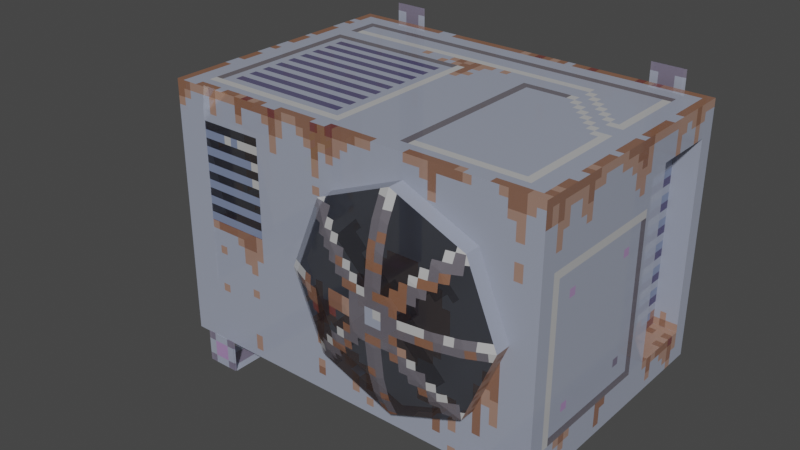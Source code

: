 # Source: air_conditioner.blend  (saved by Blender 3.1.7; exported with 4.5.12 LTS)
import bpy
from mathutils import Matrix  # noqa: F401  (used for matrix-valued properties, if any)

bpy.ops.wm.read_factory_settings(use_empty=True)
scene = bpy.context.scene
scene.name = 'Scene'

# ---- collections
col_collection = bpy.data.collections.new('Collection'); scene.collection.children.link(col_collection)

# ---- images (referenced by path relative to the original .blend; pixels are not part of the script)
import os
ASSET_DIR = os.environ.get("B2B_ASSET_DIR", "")  # directory of the original .blend (textures are referenced by path, not embedded)
HERE = os.path.dirname(os.path.abspath(__file__))  # packed textures are extracted next to this script under _unpacked/

def load_image(name, relpath, width, height, colorspace="sRGB"):
    """Load a texture the original file referenced (path relative to the .blend, or extracted next to this script)."""
    p = next((c for c in (os.path.join(HERE, relpath), os.path.join(ASSET_DIR, relpath)) if relpath and os.path.exists(c)), "")
    if p:
        img = bpy.data.images.load(p, check_existing=True)
        img.name = name
    else:  # same state as the original file: an image datablock whose file is absent (Cycles renders it pink)
        img = bpy.data.images.new(name, width, height)
        img.source = "FILE"
        img.filepath = "//" + (relpath or name)
    img.colorspace_settings.name = colorspace
    return img
img_air_conditioner_albedo_png = load_image('Air Conditioner Albedo.png', '_unpacked/Air_Conditioner_Albedo.fc5eade7.png', 128, 128, 'sRGB')

# ---- materials (node trees are filled in below, after node groups)
mat_material = bpy.data.materials.new('Material')
mat_material.alpha_threshold = 0.0
mat_material.use_transparent_shadow = False
mat_material.line_color = (0.0, 0.0, 0.0, 1.0)

# ---- material node trees
mat_material.use_nodes = True; mat_material.node_tree.nodes.clear()
_N = mat_material.node_tree.nodes; _L = mat_material.node_tree.links
n0 = _N.new('ShaderNodeBsdfPrincipled'); n0.name = 'Principled BSDF'; n0.location = (10, 300)
n0.distribution = 'GGX'
n0.subsurface_method = 'BURLEY'
n0.inputs[2].default_value = 0.4
n0.inputs[3].default_value = 1.45
n0.inputs[27].default_value = (0.0, 0.0, 0.0, 1.0)
n0.inputs[28].default_value = 1.0
n1 = _N.new('ShaderNodeTexImage'); n1.name = 'Image Texture'; n1.location = (-280, 280)
n1.image = img_air_conditioner_albedo_png
n1.interpolation = 'Closest'
n2 = _N.new('ShaderNodeOutputMaterial'); n2.name = 'Material Output'; n2.location = (550, 297)
n3 = _N.new('ShaderNodeMixShader'); n3.name = 'Mix Shader'; n3.location = (330, 334)
n4 = _N.new('ShaderNodeBsdfTransparent'); n4.name = 'Transparent BSDF'; n4.location = (299, 4)
_L.new(n3.outputs[0], n2.inputs[0])
_L.new(n1.outputs[0], n0.inputs[0])
_L.new(n1.outputs[1], n0.inputs[4])
_L.new(n0.outputs[0], n3.inputs[1])
_L.new(n4.outputs[0], n3.inputs[2])
n2.is_active_output = True

# ---- world
world_world = bpy.data.worlds.new('World'); scene.world = world_world
world_world.use_nodes = True; world_world.node_tree.nodes.clear()
_N = world_world.node_tree.nodes; _L = world_world.node_tree.links
n0 = _N.new('ShaderNodeOutputWorld'); n0.name = 'World Output'; n0.location = (300, 300)
n1 = _N.new('ShaderNodeBackground'); n1.name = 'Background'; n1.location = (10, 300)
n1.inputs[0].default_value = (0.05088, 0.05088, 0.05088, 1.0)
_L.new(n1.outputs[0], n0.inputs[0])
n0.is_active_output = True
world_world.color = (0.05088, 0.05088, 0.05088)
world_world.use_sun_shadow = False
world_world.sun_shadow_jitter_overblur = 0.0

# ---- meshes
me_cube_001 = bpy.data.meshes.new('Cube.001')
me_cube_001.from_pydata([(-0.001333, -0.1404, 0.3917), (0.07477, -0.1404, 0.422), (0.107, -0.1404, 0.4999), (0.07477, -0.1404, 0.5777), (-0.001333, -0.1404, 0.6109), (-0.1658, -0.1266, 0.663), (-0.233, -0.1266, 0.5005), (-0.1658, -0.1266, 0.3381), (-0.0005769, -0.1266, 0.2748), (0.1591, -0.1266, 0.3381), (0.2264, -0.1266, 0.5005), (0.1591, -0.1266, 0.663), (-0.0005769, -0.1266, 0.7324), (0.0, -0.1033, 0.1848), (-0.2305, -0.1033, 0.2732), (-0.3245, -0.1033, 0.5002), (-0.2305, -0.1033, 0.7272), (0.0, -0.1033, 0.8242), (0.2235, -0.1033, 0.7272), (0.3175, -0.1033, 0.5002), (0.2235, -0.1033, 0.2732), (0.2848, -0.0625, 0.7884), (0.4043, -0.0625, 0.4999), (0.2848, -0.0625, 0.2115), (-0.0002448, -0.0625, 0.09911), (-0.2921, -0.0625, 0.2115), (-0.4116, -0.0625, 0.4999), (0.0, -0.0625, 0.9117), (-0.2921, -0.0625, 0.7884), (0.2847, 4.314e-09, 0.7885), (0.4042, 7.354e-09, 0.5), (0.2847, 2.863e-08, 0.2115), (-0.0002766, 0.0, 0.09919), (-0.2922, 2.863e-08, 0.2115), (-0.4117, 7.354e-09, 0.5), (-0.2922, 4.314e-09, 0.7885), (0.0, 0.0, 0.9117), (-0.08088, -0.1404, 0.422), (-0.1131, -0.1404, 0.4999), (-0.08088, -0.1404, 0.5777), (0.0, -0.1404, 0.5), (-1.0, 0.0, 0.0), (-1.0, 0.0, 1.0), (-1.0, 1.0, 0.0), (-1.0, 1.0, 1.0), (0.5, 0.6875, 0.125), (0.5, 0.6875, 0.875), (0.5, 0.9375, 0.125), (0.5, 0.9375, 0.875), (-1.0, 0.8125, 0.3125), (-1.0, 0.9375, 0.3125), (-1.0, 0.8125, 0.75), (-1.0, 0.9375, 0.75), (-1.062, 0.8125, 0.6875), (-1.062, 0.8125, 0.3125), (-1.062, 0.9375, 0.6875), (-1.062, 0.9375, 0.3125), (0.5, 0.0, 1.0), (-0.625, 0.0, 0.5), (-0.875, 0.0, 0.5), (-0.625, 0.0, 0.8765), (-0.75, -0.0625, 0.0625), (-0.875, -0.0625, 0.0625), (-0.75, -0.0625, -0.0625), (-0.875, -0.0625, -0.0625), (-0.75, 1.031, -0.0625), (-0.875, 1.031, -0.0625), (-0.75, 1.031, 1.062), (-0.875, 1.031, 1.062), (0.375, -0.0625, 0.0625), (0.25, -0.0625, 0.0625), (0.375, -0.0625, -0.0625), (0.25, -0.0625, -0.0625), (0.375, 1.031, -0.0625), (0.25, 1.031, -0.0625), (0.375, 1.031, 1.062), (0.25, 1.031, 1.062), (-0.9375, 0.4062, 0.75), (-0.9375, 0.2812, 0.75), (-0.9375, 0.3438, 0.8125), (-1.281, 0.3438, 0.8125), (-1.156, 0.3438, 0.6875), (-1.219, 0.4062, 0.75), (-1.219, 0.2812, 0.75), (-1.219, 0.4062, 0.125), (-1.281, 0.3438, 0.0625), (-1.219, 0.2812, 0.0), (-1.219, 1.062, 0.125), (-1.281, 1.062, 0.0625), (-1.219, 1.062, 0.0), (-0.875, 0.0, 0.8765), (-0.625, 0.0625, 0.5), (-0.875, 0.0625, 0.5), (0.5, 0.0, 0.0), (0.5, 1.0, 0.0), (0.5, 1.0, 1.0), (0.4062, 0.6875, 0.125), (0.4062, 0.6875, 0.875), (0.4062, 0.9375, 0.125), (0.4062, 0.9375, 0.875), (-0.9375, 0.3438, 0.6875), (-1.156, 0.3438, 0.0625), (-1.156, 1.062, 0.0625), (-1.219, 0.7188, 0.1309), (-1.287, 0.7188, 0.0625), (-1.219, 0.7188, -0.005859), (-1.15, 0.7188, 0.0625), (-1.219, 1.0, 0.1309), (-1.287, 1.0, 0.0625), (-1.219, 1.0, -0.005859), (-1.15, 1.0, 0.0625), (-1.287, 0.7188, -0.1562), (-1.287, 1.0, -0.1562), (-1.288, 0.7188, 0.05859), (-1.288, 1.0, 0.05859), (-1.288, 0.7188, -0.1582), (-1.288, 1.0, -0.1582), (-0.7422, -0.06055, -0.06055), (-0.7422, -0.06055, 0.0625), (-0.8652, -0.06055, 0.0625), (-0.8652, -0.06055, -0.06055), (-0.8652, 1.029, -0.06055), (-0.7422, 1.029, -0.06055), (-0.8652, 1.029, 1.062), (-0.7422, 1.029, 1.062), (0.3652, -0.06055, 0.0625), (0.3652, -0.06055, -0.06055), (0.2422, -0.06055, 0.0625), (0.2422, -0.06055, -0.06055), (0.2422, 1.029, -0.06055), (0.3652, 1.029, -0.06055), (0.3652, 1.029, 1.062), (0.2422, 1.029, 1.062), (-0.625, 0.0, 0.5015), (-0.875, 0.0, 0.5015), (-0.03506, -0.1378, 0.4358), (-0.03506, -0.1378, 0.5013), (-0.03506, 0.04339, 0.4358), (-0.03506, 0.04339, 0.5013), (0.03044, -0.1378, 0.4358), (0.03044, -0.1378, 0.5013), (0.03044, 0.04339, 0.4358), (0.03044, 0.04339, 0.5013)], [], [(3, 40, 2), (1, 40, 0), (37, 40, 38), (39, 40, 4), (4, 40, 3), (2, 40, 1), (0, 40, 37), (38, 40, 39), (6, 38, 39, 5), (11, 3, 2, 10), (9, 1, 0, 8), (7, 37, 38, 6), (5, 39, 4, 12), (12, 4, 3, 11), (10, 2, 1, 9), (8, 0, 37, 7), (18, 11, 10, 19), (13, 8, 7, 14), (15, 6, 5, 16), (17, 12, 11, 18), (19, 10, 9, 20), (20, 9, 8, 13), (14, 7, 6, 15), (16, 5, 12, 17), (23, 20, 13, 24), (21, 18, 19, 22), (26, 15, 16, 28), (24, 13, 14, 25), (22, 19, 20, 23), (27, 17, 18, 21), (28, 16, 17, 27), (25, 14, 15, 26), (31, 23, 24, 32), (33, 25, 26, 34), (35, 28, 27, 36), (36, 27, 21, 29), (30, 22, 23, 31), (32, 24, 25, 33), (34, 26, 28, 35), (29, 21, 22, 30), (51, 44, 52), (43, 49, 50), (53, 51, 52, 55), (41, 49, 43), (52, 50, 56, 55), (50, 49, 54, 56), (44, 95, 94, 43), (43, 94, 93, 41), (60, 57, 42, 90), (49, 51, 53, 54), (54, 53, 55, 56), (50, 52, 44, 43), (46, 45, 96, 97), (41, 42, 51, 49), (93, 57, 60, 58), (58, 59, 41, 93), (44, 42, 57, 95), (42, 44, 51), (61, 63, 64, 62), (63, 65, 66, 64), (65, 67, 68, 66), (69, 71, 72, 70), (71, 73, 74, 72), (73, 75, 76, 74), (77, 82, 80, 79), (79, 80, 83, 78), (100, 81, 82, 77), (78, 83, 81, 100), (81, 101, 84, 82), (83, 86, 101, 81), (80, 85, 86, 83), (82, 84, 85, 80), (85, 88, 89, 86), (84, 87, 88, 85), (101, 102, 87, 84), (86, 89, 102, 101), (90, 42, 41, 59), (59, 58, 91, 92), (60, 90, 92, 91), (58, 60, 91), (92, 90, 59), (47, 45, 93, 94), (46, 48, 95, 57), (48, 47, 94, 95), (45, 46, 57, 93), (98, 99, 97, 96), (48, 46, 97, 99), (47, 48, 99, 98), (45, 47, 98, 96), (104, 108, 109, 105), (103, 107, 108, 104), (106, 110, 107, 103), (105, 109, 110, 106), (108, 104, 111, 112), (114, 116, 115, 113), (118, 119, 120, 117), (117, 120, 121, 122), (122, 121, 123, 124), (125, 127, 128, 126), (126, 128, 129, 130), (130, 129, 132, 131), (68, 67, 124, 123), (61, 62, 119, 118), (76, 75, 131, 132), (69, 70, 127, 125), (90, 60, 133, 134), (135, 136, 138, 137), (141, 142, 140, 139), (137, 141, 139, 135), (142, 138, 136, 140)])
_uv = me_cube_001.uv_layers.new(name='UVMap')
_uv.uv.foreach_set('vector', [0.6437, 0.3941, 0.6253, 0.3751, 0.6516, 0.3751, 0.6437, 0.356, 0.6253, 0.3751, 0.625, 0.3485, 0.6055, 0.356, 0.6253, 0.3751, 0.5976, 0.3751, 0.6055, 0.3941, 0.6253, 0.3751, 0.625, 0.4023, 0.625, 0.4023, 0.6253, 0.3751, 0.6437, 0.3941, 0.6516, 0.3751, 0.6253, 0.3751, 0.6437, 0.356, 0.625, 0.3485, 0.6253, 0.3751, 0.6055, 0.356, 0.5976, 0.3751, 0.6253, 0.3751, 0.6055, 0.3941, 0.5682, 0.3752, 0.5976, 0.3751, 0.6055, 0.3941, 0.5847, 0.4151, 0.6644, 0.4151, 0.6437, 0.3941, 0.6516, 0.3751, 0.6809, 0.3752, 0.6644, 0.3354, 0.6437, 0.356, 0.625, 0.3485, 0.6252, 0.3198, 0.5847, 0.3354, 0.6055, 0.356, 0.5976, 0.3751, 0.5682, 0.3752, 0.5847, 0.4151, 0.6055, 0.3941, 0.625, 0.4023, 0.6252, 0.4321, 0.6252, 0.4321, 0.625, 0.4023, 0.6437, 0.3941, 0.6644, 0.4151, 0.6809, 0.3752, 0.6516, 0.3751, 0.6437, 0.356, 0.6644, 0.3354, 0.6252, 0.3198, 0.625, 0.3485, 0.6055, 0.356, 0.5847, 0.3354, 0.6802, 0.4308, 0.6644, 0.4151, 0.6809, 0.3752, 0.7032, 0.3751, 0.6253, 0.2978, 0.6252, 0.3198, 0.5847, 0.3354, 0.5688, 0.3195, 0.5457, 0.3751, 0.5682, 0.3752, 0.5847, 0.4151, 0.5688, 0.4308, 0.6253, 0.4546, 0.6252, 0.4321, 0.6644, 0.4151, 0.6802, 0.4308, 0.7032, 0.3751, 0.6809, 0.3752, 0.6644, 0.3354, 0.6802, 0.3195, 0.6802, 0.3195, 0.6644, 0.3354, 0.6252, 0.3198, 0.6253, 0.2978, 0.5688, 0.3195, 0.5847, 0.3354, 0.5682, 0.3752, 0.5457, 0.3751, 0.5688, 0.4308, 0.5847, 0.4151, 0.6252, 0.4321, 0.6253, 0.4546, 0.6952, 0.3043, 0.6802, 0.3195, 0.6253, 0.2978, 0.6253, 0.2767, 0.6952, 0.4458, 0.6802, 0.4308, 0.7032, 0.3751, 0.7245, 0.3751, 0.5244, 0.3751, 0.5457, 0.3751, 0.5688, 0.4308, 0.5537, 0.4458, 0.6253, 0.2767, 0.6253, 0.2978, 0.5688, 0.3195, 0.5537, 0.3043, 0.7245, 0.3751, 0.7032, 0.3751, 0.6802, 0.3195, 0.6952, 0.3043, 0.6253, 0.4761, 0.6253, 0.4546, 0.6802, 0.4308, 0.6952, 0.4458, 0.5537, 0.4458, 0.5688, 0.4308, 0.6253, 0.4546, 0.6253, 0.4761, 0.5537, 0.3043, 0.5688, 0.3195, 0.5457, 0.3751, 0.5244, 0.3751, 0.3984, 0.3828, 0.3828, 0.3828, 0.3828, 0.5, 0.3984, 0.5, 0.3984, 0.6172, 0.3828, 0.6172, 0.3828, 0.75, 0.3984, 0.75, 0.3984, 0.8672, 0.3828, 0.8672, 0.3828, 1.0, 0.3984, 1.0, 0.3984, 0.0, 0.3828, 0.0, 0.3828, 0.1328, 0.3984, 0.1328, 0.3984, 0.25, 0.3828, 0.25, 0.3828, 0.3828, 0.3984, 0.3828, 0.3984, 0.5, 0.3828, 0.5, 0.3828, 0.6172, 0.3984, 0.6172, 0.3984, 0.75, 0.3828, 0.75, 0.3828, 0.8672, 0.3984, 0.8672, 0.3984, 0.1328, 0.3828, 0.1328, 0.3828, 0.25, 0.3984, 0.25, 0.5469, 0.9375, 0.5, 1.0, 0.5156, 0.9375, 0.5, 0.75, 0.5469, 0.8281, 0.5156, 0.8281, 0.9453, 0.5781, 0.9453, 0.5625, 0.9766, 0.5625, 0.9766, 0.5781, 0.75, 0.75, 0.5469, 0.8281, 0.5, 0.75, 0.9922, 0.5625, 0.9922, 0.6719, 0.9766, 0.6719, 0.9766, 0.5781, 0.9766, 0.6875, 0.9453, 0.6875, 0.9453, 0.6719, 0.9766, 0.6719, 0.375, 0.75, 0.0, 0.75, 0.0, 0.5, 0.375, 0.5, 0.375, 0.5, 0.0, 0.5, 0.0, 0.25, 0.375, 0.25, 0.09375, 0.2188, 0.375, 0.25, 0.0, 0.25, 0.03125, 0.2188, 0.9297, 0.6719, 0.9297, 0.5625, 0.9453, 0.5781, 0.9453, 0.6719, 0.9453, 0.6719, 0.9453, 0.5781, 0.9766, 0.5781, 0.9766, 0.6719, 0.5156, 0.8281, 0.5156, 0.9375, 0.5, 1.0, 0.5, 0.75, 0.75, 0.7188, 0.75, 0.5312, 0.7812, 0.5312, 0.7812, 0.7188, 0.75, 0.75, 0.75, 1.0, 0.5469, 0.9375, 0.5469, 0.8281, 0.375, 0.0, 0.375, 0.25, 0.09375, 0.2188, 0.09375, 0.125, 0.09375, 0.125, 0.03125, 0.125, 0.0, 0.0, 0.375, 0.0, 0.375, 0.75, 0.375, 1.0, 1.49e-08, 1.0, 0.0, 0.75, 0.75, 1.0, 0.5, 1.0, 0.5469, 0.9375, 0.4141, 0.4141, 0.4141, 0.4453, 0.4453, 0.4453, 0.4453, 0.4141, 0.4141, 0.4453, 0.4141, 0.7188, 0.4453, 0.7188, 0.4453, 0.4453, 0.4141, 0.7188, 0.4141, 1.0, 0.4453, 1.0, 0.4453, 0.7188, 0.4453, 0.4141, 0.4453, 0.4453, 0.4141, 0.4453, 0.4141, 0.4141, 0.4453, 0.4453, 0.4453, 0.7188, 0.4141, 0.7188, 0.4141, 0.4453, 0.4453, 0.7188, 0.4453, 1.0, 0.4141, 1.0, 0.4141, 0.7188, 0.4062, 0.09375, 0.4766, 0.09375, 0.4922, 0.07812, 0.4062, 0.07812, 0.4062, 0.07812, 0.4922, 0.07812, 0.4766, 0.0625, 0.4062, 0.0625, 0.4062, 0.1094, 0.4609, 0.1094, 0.4766, 0.09375, 0.4062, 0.09375, 0.4062, 0.0625, 0.4766, 0.0625, 0.4609, 0.04688, 0.4062, 0.04688, 0.5234, 0.1094, 0.6797, 0.1094, 0.6641, 0.09375, 0.5078, 0.09375, 0.5078, 0.0625, 0.6953, 0.0625, 0.6797, 0.04688, 0.5234, 0.04688, 0.4922, 0.07812, 0.6797, 0.07812, 0.6953, 0.0625, 0.5078, 0.0625, 0.5078, 0.09375, 0.6641, 0.09375, 0.6797, 0.07812, 0.4922, 0.07812, 0.7344, 0.07812, 0.9141, 0.07812, 0.9141, 0.0625, 0.7188, 0.0625, 0.75, 0.09375, 0.9141, 0.09375, 0.9141, 0.07812, 0.7344, 0.07812, 0.7656, 0.1094, 0.9141, 0.1094, 0.9141, 0.09375, 0.75, 0.09375, 0.7188, 0.0625, 0.9141, 0.0625, 0.9141, 0.04688, 0.7031, 0.04688, 0.03125, 0.2188, 0.0, 0.25, 0.0, 0.0, 0.03125, 0.125, 0.4062, 0.1172, 0.4688, 0.1172, 0.4688, 0.1328, 0.4062, 0.1328, 0.4688, 0.2266, 0.4062, 0.2266, 0.4062, 0.1328, 0.4688, 0.1328, 0.09375, 0.125, 0.09375, 0.2188, 0.07812, 0.125, 0.04688, 0.125, 0.03125, 0.2188, 0.03125, 0.125, 0.9844, 0.7812, 0.9219, 0.7812, 0.75, 0.75, 1.0, 0.75, 0.9219, 0.9688, 0.9844, 0.9688, 1.0, 1.0, 0.75, 1.0, 0.9844, 0.9688, 0.9844, 0.7812, 1.0, 0.75, 1.0, 1.0, 0.9219, 0.7812, 0.9219, 0.9688, 0.75, 1.0, 0.75, 0.75, 0.8438, 0.5312, 0.8438, 0.7188, 0.7812, 0.7188, 0.7812, 0.5312, 0.8438, 0.7422, 0.7812, 0.7422, 0.7812, 0.7188, 0.8438, 0.7188, 0.875, 0.5312, 0.875, 0.7188, 0.8438, 0.7188, 0.8438, 0.5312, 0.7812, 0.5078, 0.8438, 0.5078, 0.8438, 0.5312, 0.7812, 0.5312, 0.9922, 0.375, 0.9219, 0.375, 0.9219, 0.3594, 0.9922, 0.3594, 0.9219, 0.3125, 0.9922, 0.3125, 0.9922, 0.3281, 0.9219, 0.3281, 0.9922, 0.3438, 0.9219, 0.3438, 0.9219, 0.3281, 0.9922, 0.3281, 0.9922, 0.3594, 0.9219, 0.3594, 0.9219, 0.3438, 0.9922, 0.3438, 0.9922, 0.3125, 0.9219, 0.3125, 0.9219, 0.2578, 0.9922, 0.2578, 0.9922, 0.3125, 0.9922, 0.2578, 0.9219, 0.2578, 0.9219, 0.3125, 0.4141, 0.4141, 0.4453, 0.4141, 0.4453, 0.4453, 0.4141, 0.4453, 0.4141, 0.4453, 0.4453, 0.4453, 0.4453, 0.7188, 0.4141, 0.7188, 0.4141, 0.7188, 0.4453, 0.7188, 0.4453, 1.0, 0.4141, 1.0, 0.4453, 0.4141, 0.4141, 0.4141, 0.4141, 0.4453, 0.4453, 0.4453, 0.4453, 0.4453, 0.4141, 0.4453, 0.4141, 0.7188, 0.4453, 0.7188, 0.4453, 0.7188, 0.4141, 0.7188, 0.4141, 1.0, 0.4453, 1.0, 0.4453, 1.0, 0.4141, 1.0, 0.4141, 1.0, 0.4453, 1.0, 0.4141, 0.4141, 0.4453, 0.4141, 0.4453, 0.4141, 0.4141, 0.4141, 0.4141, 1.0, 0.4453, 1.0, 0.4453, 1.0, 0.4141, 1.0, 0.4453, 0.4141, 0.4141, 0.4141, 0.4141, 0.4141, 0.4453, 0.4141, 0.4844, 0.2266, 0.5469, 0.2266, 0.5469, 0.1328, 0.4844, 0.1328, 0.3672, 0.2812, 0.3672, 0.2656, 0.3828, 0.2656, 0.3828, 0.2812, 0.3672, 0.3125, 0.3672, 0.2969, 0.3828, 0.2969, 0.3828, 0.3125, 0.3672, 0.3281, 0.3672, 0.3125, 0.3828, 0.3125, 0.3828, 0.3281, 0.3672, 0.2969, 0.3672, 0.2812, 0.3828, 0.2812, 0.3828, 0.2969])
me_cube_001.materials.append(mat_material)
me_cube_001.use_remesh_fix_poles = True
me_cube_001.use_remesh_preserve_attributes = False
me_cube_001.use_mirror_vertex_groups = False
me_cube_001.update()
me_cube_002 = bpy.data.meshes.new('Cube.002')
me_cube_002.from_pydata([(0.2812, 0.0, 0.2812), (-0.2812, 0.0, 0.2812), (0.2812, 0.0, -0.2812), (-0.2812, 0.0, -0.2812)], [], [(3, 2, 0, 1)])
_uv = me_cube_002.uv_layers.new(name='UVMap')
_uv.uv.foreach_set('vector', [0.8828, 0.2422, 0.8828, 0.3828, 0.7422, 0.3828, 0.7422, 0.2422])
me_cube_002.materials.append(mat_material)
me_cube_002.use_remesh_fix_poles = True
me_cube_002.use_remesh_preserve_attributes = False
me_cube_002.use_mirror_vertex_groups = False
me_cube_002.update()

# ---- objects
ob_air_conditioner = bpy.data.objects.new('Air Conditioner', me_cube_001)
ob_blades = bpy.data.objects.new('Blades', me_cube_002)

# ---- transforms, parenting, visibility, modifiers, constraints
ob_air_conditioner.location = (0.0, 0.0, 0.0)
ob_air_conditioner.scale = (2.0, 2.0, 2.0)
ob_air_conditioner.lineart.crease_threshold = 0.0
ob_blades.location = (0.0, -0.125, 1.0)
ob_blades.rotation_euler = (6.718e-08, 0.7854, -6.718e-08)
ob_blades.scale = (2.0, 2.0, 2.0)
ob_blades.lineart.crease_threshold = 0.0

# ---- collection membership
col_collection.objects.link(ob_air_conditioner)
col_collection.objects.link(ob_blades)

# ---- scene / render settings (as saved in the file)
scene.frame_start = 1; scene.frame_end = 5; scene.frame_set(3)
scene.render.engine = 'BLENDER_EEVEE_NEXT'
scene.cycles.use_denoising = False
scene.cycles.samples = 128
scene.cycles.sampling_pattern = 'TABULATED_SOBOL'
scene.cycles.use_adaptive_sampling = False
scene.cycles.use_light_tree = False
scene.view_settings.view_transform = 'Filmic'
bpy.context.view_layer.update()

# ---- added for rendering (the .blend has no active camera and no usable light): camera, sun
cam_auto = bpy.data.cameras.new('AutoCamera')
cam_auto.lens = 50.0
cam_auto.sensor_width = 36.0
cam_auto.clip_end = 1000.0
ob_auto_camera = bpy.data.objects.new('AutoCamera', cam_auto)
scene.collection.objects.link(ob_auto_camera)
ob_auto_camera.location = (3.79483, -4.57672, 4.57018)
ob_auto_camera.rotation_euler = (1.09748, -7.21219e-08, 0.694738)
scene.camera = ob_auto_camera
light_auto_sun = bpy.data.lights.new('AutoSun', 'SUN')
light_auto_sun.energy = 3.0
light_auto_sun.angle = 0.0523599
ob_auto_sun = bpy.data.objects.new('AutoSun', light_auto_sun)
scene.collection.objects.link(ob_auto_sun)
ob_auto_sun.rotation_euler = (0.872665, 0.174533, 0.523599)
bpy.context.view_layer.update()
